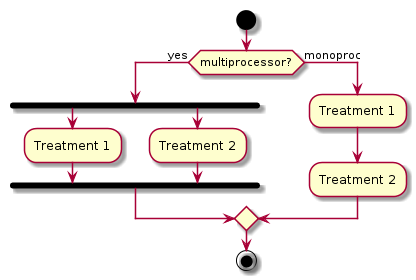

The diagram above was rendered by PlantUML. Its source (embedded in the PNG):
@startuml
start
if (multiprocessor?) then (yes)
  fork
    :Treatment 1;
  fork again
    :Treatment 2;
  end fork
else (monoproc)
  :Treatment 1;
  :Treatment 2;
endif
stop
@enduml